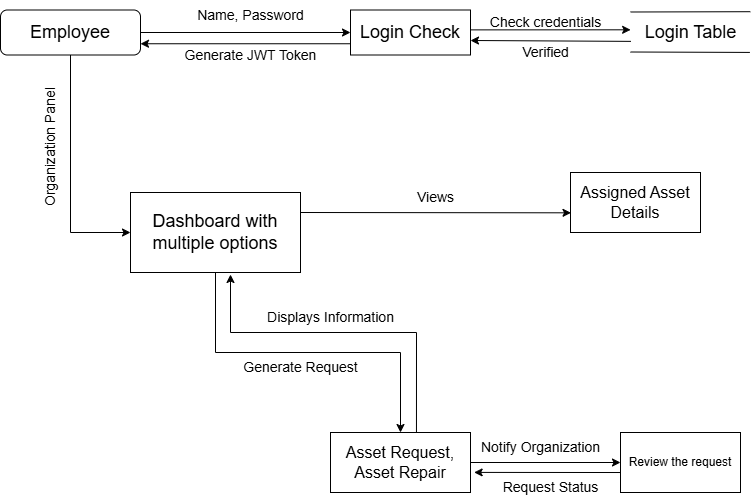

The diagram above was exported from draw.io. Its source (the exported page's mxGraphModel, read from the mxfile embedded in the PNG):
<mxGraphModel dx="1680" dy="759" grid="1" gridSize="10" guides="1" tooltips="1" connect="1" arrows="1" fold="1" page="1" pageScale="1" pageWidth="850" pageHeight="1100" math="0" shadow="0">
  <root>
    <mxCell id="0" />
    <mxCell id="1" parent="0" />
    <mxCell id="OcDhitdzO1d4Yk9E7C1F-1" style="edgeStyle=orthogonalEdgeStyle;rounded=0;orthogonalLoop=1;jettySize=auto;html=1;exitX=1;exitY=0.5;exitDx=0;exitDy=0;entryX=0;entryY=0.5;entryDx=0;entryDy=0;" edge="1" parent="1" source="OcDhitdzO1d4Yk9E7C1F-2" target="OcDhitdzO1d4Yk9E7C1F-3">
      <mxGeometry relative="1" as="geometry" />
    </mxCell>
    <mxCell id="OcDhitdzO1d4Yk9E7C1F-2" value="&lt;font style=&quot;font-size: 18px;&quot;&gt;Employee&lt;/font&gt;" style="rounded=1;whiteSpace=wrap;html=1;" vertex="1" parent="1">
      <mxGeometry x="90" y="57.5" width="140" height="45" as="geometry" />
    </mxCell>
    <mxCell id="OcDhitdzO1d4Yk9E7C1F-3" value="&lt;font style=&quot;font-size: 18px;&quot;&gt;Login Check&lt;/font&gt;" style="rounded=0;whiteSpace=wrap;html=1;" vertex="1" parent="1">
      <mxGeometry x="440" y="57.5" width="120" height="45" as="geometry" />
    </mxCell>
    <mxCell id="OcDhitdzO1d4Yk9E7C1F-4" value="" style="endArrow=none;html=1;rounded=0;entryX=0.995;entryY=0.998;entryDx=0;entryDy=0;entryPerimeter=0;" edge="1" parent="1" target="OcDhitdzO1d4Yk9E7C1F-21">
      <mxGeometry width="50" height="50" relative="1" as="geometry">
        <mxPoint x="720" y="99.5" as="sourcePoint" />
        <mxPoint x="850" y="99.5" as="targetPoint" />
      </mxGeometry>
    </mxCell>
    <mxCell id="OcDhitdzO1d4Yk9E7C1F-5" value="" style="endArrow=none;html=1;rounded=0;entryX=0.999;entryY=-0.02;entryDx=0;entryDy=0;entryPerimeter=0;" edge="1" parent="1" target="OcDhitdzO1d4Yk9E7C1F-21">
      <mxGeometry width="50" height="50" relative="1" as="geometry">
        <mxPoint x="720" y="59.5" as="sourcePoint" />
        <mxPoint x="850" y="59.5" as="targetPoint" />
      </mxGeometry>
    </mxCell>
    <mxCell id="OcDhitdzO1d4Yk9E7C1F-49" style="edgeStyle=orthogonalEdgeStyle;rounded=0;orthogonalLoop=1;jettySize=auto;html=1;exitX=0.5;exitY=1;exitDx=0;exitDy=0;entryX=0.5;entryY=0;entryDx=0;entryDy=0;" edge="1" parent="1" source="OcDhitdzO1d4Yk9E7C1F-9" target="OcDhitdzO1d4Yk9E7C1F-12">
      <mxGeometry relative="1" as="geometry" />
    </mxCell>
    <mxCell id="OcDhitdzO1d4Yk9E7C1F-9" value="&lt;font style=&quot;font-size: 18px;&quot;&gt;Dashboard with multiple options&lt;/font&gt;" style="rounded=0;whiteSpace=wrap;html=1;" vertex="1" parent="1">
      <mxGeometry x="220" y="240" width="170" height="80" as="geometry" />
    </mxCell>
    <mxCell id="OcDhitdzO1d4Yk9E7C1F-57" style="edgeStyle=orthogonalEdgeStyle;rounded=0;orthogonalLoop=1;jettySize=auto;html=1;exitX=1;exitY=0.5;exitDx=0;exitDy=0;entryX=0;entryY=0.5;entryDx=0;entryDy=0;" edge="1" parent="1" source="OcDhitdzO1d4Yk9E7C1F-12" target="OcDhitdzO1d4Yk9E7C1F-16">
      <mxGeometry relative="1" as="geometry" />
    </mxCell>
    <mxCell id="OcDhitdzO1d4Yk9E7C1F-12" value="&lt;font size=&quot;3&quot;&gt;Asset Request,&lt;/font&gt;&lt;div&gt;&lt;font size=&quot;3&quot;&gt;Asset Repair&lt;/font&gt;&lt;/div&gt;" style="rounded=0;whiteSpace=wrap;html=1;" vertex="1" parent="1">
      <mxGeometry x="420" y="480" width="140" height="60" as="geometry" />
    </mxCell>
    <mxCell id="OcDhitdzO1d4Yk9E7C1F-14" value="&lt;font size=&quot;3&quot;&gt;Assigned Asset Details&lt;/font&gt;" style="rounded=0;whiteSpace=wrap;html=1;" vertex="1" parent="1">
      <mxGeometry x="660" y="220" width="130" height="60" as="geometry" />
    </mxCell>
    <mxCell id="OcDhitdzO1d4Yk9E7C1F-16" value="Review the request" style="rounded=0;whiteSpace=wrap;html=1;" vertex="1" parent="1">
      <mxGeometry x="710" y="480" width="120" height="60" as="geometry" />
    </mxCell>
    <mxCell id="OcDhitdzO1d4Yk9E7C1F-21" value="&lt;font style=&quot;font-size: 18px;&quot;&gt;Login Table&lt;/font&gt;" style="text;html=1;align=center;verticalAlign=middle;resizable=0;points=[];autosize=1;strokeColor=none;fillColor=none;" vertex="1" parent="1">
      <mxGeometry x="720" y="60" width="120" height="40" as="geometry" />
    </mxCell>
    <mxCell id="OcDhitdzO1d4Yk9E7C1F-22" value="" style="endArrow=classic;html=1;rounded=0;exitX=0.5;exitY=1;exitDx=0;exitDy=0;entryX=0;entryY=0.5;entryDx=0;entryDy=0;" edge="1" parent="1" source="OcDhitdzO1d4Yk9E7C1F-2" target="OcDhitdzO1d4Yk9E7C1F-9">
      <mxGeometry width="50" height="50" relative="1" as="geometry">
        <mxPoint x="520" y="350" as="sourcePoint" />
        <mxPoint x="570" y="300" as="targetPoint" />
        <Array as="points">
          <mxPoint x="160" y="280" />
        </Array>
      </mxGeometry>
    </mxCell>
    <mxCell id="OcDhitdzO1d4Yk9E7C1F-23" value="&lt;font style=&quot;font-size: 14px;&quot;&gt;Organization Panel&lt;/font&gt;" style="text;html=1;align=center;verticalAlign=middle;resizable=0;points=[];autosize=1;strokeColor=none;fillColor=none;rotation=-90;" vertex="1" parent="1">
      <mxGeometry x="70" y="180" width="140" height="30" as="geometry" />
    </mxCell>
    <mxCell id="OcDhitdzO1d4Yk9E7C1F-24" value="&lt;font style=&quot;font-size: 14px;&quot;&gt;Name, Password&lt;/font&gt;" style="text;html=1;align=center;verticalAlign=middle;resizable=0;points=[];autosize=1;strokeColor=none;fillColor=none;" vertex="1" parent="1">
      <mxGeometry x="275" y="48" width="130" height="30" as="geometry" />
    </mxCell>
    <mxCell id="OcDhitdzO1d4Yk9E7C1F-25" value="" style="endArrow=classic;html=1;rounded=0;exitX=0;exitY=0.75;exitDx=0;exitDy=0;entryX=1;entryY=0.75;entryDx=0;entryDy=0;" edge="1" parent="1" source="OcDhitdzO1d4Yk9E7C1F-3" target="OcDhitdzO1d4Yk9E7C1F-2">
      <mxGeometry width="50" height="50" relative="1" as="geometry">
        <mxPoint x="370" y="120" as="sourcePoint" />
        <mxPoint x="420" y="70" as="targetPoint" />
      </mxGeometry>
    </mxCell>
    <mxCell id="OcDhitdzO1d4Yk9E7C1F-26" value="&lt;font style=&quot;font-size: 14px;&quot;&gt;Generate JWT Token&lt;/font&gt;" style="text;html=1;align=center;verticalAlign=middle;resizable=0;points=[];autosize=1;strokeColor=none;fillColor=none;" vertex="1" parent="1">
      <mxGeometry x="260" y="88" width="160" height="30" as="geometry" />
    </mxCell>
    <mxCell id="OcDhitdzO1d4Yk9E7C1F-27" value="" style="endArrow=classic;html=1;rounded=0;exitX=1;exitY=0.25;exitDx=0;exitDy=0;entryX=0.001;entryY=0.217;entryDx=0;entryDy=0;entryPerimeter=0;" edge="1" parent="1">
      <mxGeometry width="50" height="50" relative="1" as="geometry">
        <mxPoint x="560" y="77.37999999999994" as="sourcePoint" />
        <mxPoint x="720.1199999999999" y="77.30999999999995" as="targetPoint" />
      </mxGeometry>
    </mxCell>
    <mxCell id="OcDhitdzO1d4Yk9E7C1F-28" value="" style="endArrow=classic;html=1;rounded=0;exitX=0.004;exitY=0.803;exitDx=0;exitDy=0;exitPerimeter=0;entryX=1;entryY=0.75;entryDx=0;entryDy=0;" edge="1" parent="1">
      <mxGeometry width="50" height="50" relative="1" as="geometry">
        <mxPoint x="720.4799999999998" y="88.86999999999995" as="sourcePoint" />
        <mxPoint x="560" y="87.99999999999994" as="targetPoint" />
      </mxGeometry>
    </mxCell>
    <mxCell id="OcDhitdzO1d4Yk9E7C1F-33" value="&lt;span style=&quot;font-size: 14px;&quot;&gt;Generate Request&lt;/span&gt;" style="text;html=1;align=center;verticalAlign=middle;resizable=0;points=[];autosize=1;strokeColor=none;fillColor=none;rotation=0;" vertex="1" parent="1">
      <mxGeometry x="320" y="400" width="140" height="30" as="geometry" />
    </mxCell>
    <mxCell id="OcDhitdzO1d4Yk9E7C1F-39" value="&lt;font style=&quot;font-size: 14px;&quot;&gt;Notify Organization&lt;/font&gt;" style="text;html=1;align=center;verticalAlign=middle;resizable=0;points=[];autosize=1;strokeColor=none;fillColor=none;rotation=0;" vertex="1" parent="1">
      <mxGeometry x="560" y="480" width="140" height="30" as="geometry" />
    </mxCell>
    <mxCell id="OcDhitdzO1d4Yk9E7C1F-40" value="&lt;span style=&quot;font-size: 14px;&quot;&gt;Request Status&lt;/span&gt;" style="text;html=1;align=center;verticalAlign=middle;resizable=0;points=[];autosize=1;strokeColor=none;fillColor=none;rotation=0;" vertex="1" parent="1">
      <mxGeometry x="580" y="520" width="120" height="30" as="geometry" />
    </mxCell>
    <mxCell id="OcDhitdzO1d4Yk9E7C1F-46" value="&lt;font style=&quot;font-size: 14px;&quot;&gt;Check credentials&lt;/font&gt;" style="text;html=1;align=center;verticalAlign=middle;resizable=0;points=[];autosize=1;strokeColor=none;fillColor=none;" vertex="1" parent="1">
      <mxGeometry x="570" y="55" width="130" height="30" as="geometry" />
    </mxCell>
    <mxCell id="OcDhitdzO1d4Yk9E7C1F-47" value="&lt;font style=&quot;font-size: 14px;&quot;&gt;Verified&lt;/font&gt;" style="text;html=1;align=center;verticalAlign=middle;resizable=0;points=[];autosize=1;strokeColor=none;fillColor=none;" vertex="1" parent="1">
      <mxGeometry x="600" y="85" width="70" height="30" as="geometry" />
    </mxCell>
    <mxCell id="OcDhitdzO1d4Yk9E7C1F-54" value="&lt;span style=&quot;font-size: 14px;&quot;&gt;Views&lt;/span&gt;" style="text;html=1;align=center;verticalAlign=middle;resizable=0;points=[];autosize=1;strokeColor=none;fillColor=none;rotation=0;" vertex="1" parent="1">
      <mxGeometry x="495" y="230" width="60" height="30" as="geometry" />
    </mxCell>
    <mxCell id="OcDhitdzO1d4Yk9E7C1F-55" value="" style="endArrow=classic;html=1;rounded=0;exitX=0.614;exitY=-0.001;exitDx=0;exitDy=0;exitPerimeter=0;" edge="1" parent="1" source="OcDhitdzO1d4Yk9E7C1F-12">
      <mxGeometry width="50" height="50" relative="1" as="geometry">
        <mxPoint x="410" y="460" as="sourcePoint" />
        <mxPoint x="320" y="322" as="targetPoint" />
        <Array as="points">
          <mxPoint x="506" y="380" />
          <mxPoint x="320" y="380" />
        </Array>
      </mxGeometry>
    </mxCell>
    <mxCell id="OcDhitdzO1d4Yk9E7C1F-56" value="&lt;font style=&quot;font-size: 14px;&quot;&gt;Displays Information&lt;/font&gt;" style="text;html=1;align=center;verticalAlign=middle;resizable=0;points=[];autosize=1;strokeColor=none;fillColor=none;" vertex="1" parent="1">
      <mxGeometry x="345" y="350" width="150" height="30" as="geometry" />
    </mxCell>
    <mxCell id="OcDhitdzO1d4Yk9E7C1F-58" value="" style="endArrow=classic;html=1;rounded=0;exitX=0;exitY=0.667;exitDx=0;exitDy=0;exitPerimeter=0;entryX=1.026;entryY=0.665;entryDx=0;entryDy=0;entryPerimeter=0;" edge="1" parent="1" source="OcDhitdzO1d4Yk9E7C1F-16" target="OcDhitdzO1d4Yk9E7C1F-12">
      <mxGeometry width="50" height="50" relative="1" as="geometry">
        <mxPoint x="610" y="540" as="sourcePoint" />
        <mxPoint x="660" y="490" as="targetPoint" />
      </mxGeometry>
    </mxCell>
    <mxCell id="OcDhitdzO1d4Yk9E7C1F-59" value="" style="endArrow=classic;html=1;rounded=0;exitX=1;exitY=0.25;exitDx=0;exitDy=0;entryX=0.004;entryY=0.672;entryDx=0;entryDy=0;entryPerimeter=0;" edge="1" parent="1" source="OcDhitdzO1d4Yk9E7C1F-9" target="OcDhitdzO1d4Yk9E7C1F-14">
      <mxGeometry width="50" height="50" relative="1" as="geometry">
        <mxPoint x="590" y="270" as="sourcePoint" />
        <mxPoint x="640" y="220" as="targetPoint" />
      </mxGeometry>
    </mxCell>
  </root>
</mxGraphModel>